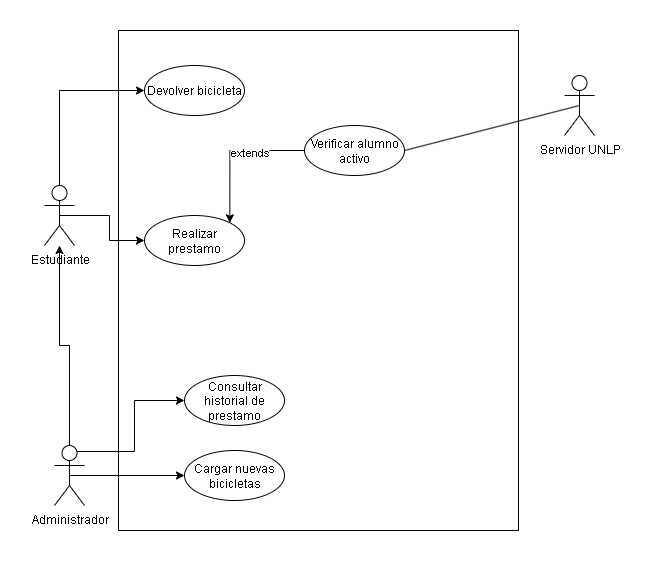

The diagram above was exported from draw.io. Its source (the exported page's mxGraphModel, read from the mxfile embedded in the PNG):
<mxGraphModel dx="703" dy="843" grid="1" gridSize="10" guides="1" tooltips="1" connect="1" arrows="1" fold="1" page="1" pageScale="1" pageWidth="827" pageHeight="1169" math="0" shadow="0">
  <root>
    <mxCell id="0" />
    <mxCell id="1" parent="0" />
    <mxCell id="m16CKhJo0tl4xpae-_D2-29" value="" style="rounded=0;whiteSpace=wrap;html=1;movable=0;resizable=0;rotatable=0;deletable=0;editable=0;locked=1;connectable=0;" vertex="1" parent="1">
      <mxGeometry x="214" y="335" width="400" height="500" as="geometry" />
    </mxCell>
    <mxCell id="m16CKhJo0tl4xpae-_D2-43" style="edgeStyle=orthogonalEdgeStyle;rounded=0;orthogonalLoop=1;jettySize=auto;html=1;exitX=0.5;exitY=0.5;exitDx=0;exitDy=0;exitPerimeter=0;entryX=0;entryY=0.5;entryDx=0;entryDy=0;" edge="1" parent="1" source="m16CKhJo0tl4xpae-_D2-30" target="m16CKhJo0tl4xpae-_D2-36">
      <mxGeometry relative="1" as="geometry" />
    </mxCell>
    <mxCell id="m16CKhJo0tl4xpae-_D2-49" style="edgeStyle=orthogonalEdgeStyle;rounded=0;orthogonalLoop=1;jettySize=auto;html=1;exitX=0.5;exitY=0;exitDx=0;exitDy=0;exitPerimeter=0;entryX=0;entryY=0.5;entryDx=0;entryDy=0;" edge="1" parent="1" source="m16CKhJo0tl4xpae-_D2-30" target="m16CKhJo0tl4xpae-_D2-48">
      <mxGeometry relative="1" as="geometry" />
    </mxCell>
    <mxCell id="m16CKhJo0tl4xpae-_D2-30" value="Estudiante" style="shape=umlActor;verticalLabelPosition=bottom;verticalAlign=top;html=1;outlineConnect=0;" vertex="1" parent="1">
      <mxGeometry x="140" y="490" width="30" height="60" as="geometry" />
    </mxCell>
    <mxCell id="m16CKhJo0tl4xpae-_D2-34" style="edgeStyle=orthogonalEdgeStyle;rounded=0;orthogonalLoop=1;jettySize=auto;html=1;exitX=0.5;exitY=0;exitDx=0;exitDy=0;exitPerimeter=0;" edge="1" parent="1" source="m16CKhJo0tl4xpae-_D2-32" target="m16CKhJo0tl4xpae-_D2-30">
      <mxGeometry relative="1" as="geometry" />
    </mxCell>
    <mxCell id="m16CKhJo0tl4xpae-_D2-52" style="edgeStyle=orthogonalEdgeStyle;rounded=0;orthogonalLoop=1;jettySize=auto;html=1;exitX=0.75;exitY=0.1;exitDx=0;exitDy=0;exitPerimeter=0;entryX=0;entryY=0.5;entryDx=0;entryDy=0;" edge="1" parent="1" source="m16CKhJo0tl4xpae-_D2-32" target="m16CKhJo0tl4xpae-_D2-50">
      <mxGeometry relative="1" as="geometry" />
    </mxCell>
    <mxCell id="m16CKhJo0tl4xpae-_D2-53" style="edgeStyle=orthogonalEdgeStyle;rounded=0;orthogonalLoop=1;jettySize=auto;html=1;exitX=0.5;exitY=0.5;exitDx=0;exitDy=0;exitPerimeter=0;entryX=0;entryY=0.5;entryDx=0;entryDy=0;" edge="1" parent="1" source="m16CKhJo0tl4xpae-_D2-32" target="m16CKhJo0tl4xpae-_D2-51">
      <mxGeometry relative="1" as="geometry" />
    </mxCell>
    <mxCell id="m16CKhJo0tl4xpae-_D2-32" value="Administrador" style="shape=umlActor;verticalLabelPosition=bottom;verticalAlign=top;html=1;outlineConnect=0;" vertex="1" parent="1">
      <mxGeometry x="150" y="750" width="30" height="60" as="geometry" />
    </mxCell>
    <mxCell id="m16CKhJo0tl4xpae-_D2-33" value="Servidor UNLP" style="shape=umlActor;verticalLabelPosition=bottom;verticalAlign=top;html=1;outlineConnect=0;" vertex="1" parent="1">
      <mxGeometry x="660" y="380" width="30" height="60" as="geometry" />
    </mxCell>
    <mxCell id="m16CKhJo0tl4xpae-_D2-36" value="Realizar prestamo" style="ellipse;whiteSpace=wrap;html=1;" vertex="1" parent="1">
      <mxGeometry x="240" y="520" width="100" height="50" as="geometry" />
    </mxCell>
    <mxCell id="m16CKhJo0tl4xpae-_D2-45" style="edgeStyle=orthogonalEdgeStyle;rounded=0;orthogonalLoop=1;jettySize=auto;html=1;exitX=0;exitY=0.5;exitDx=0;exitDy=0;entryX=1;entryY=0;entryDx=0;entryDy=0;" edge="1" parent="1" source="m16CKhJo0tl4xpae-_D2-39" target="m16CKhJo0tl4xpae-_D2-36">
      <mxGeometry relative="1" as="geometry" />
    </mxCell>
    <mxCell id="m16CKhJo0tl4xpae-_D2-46" value="extends" style="edgeLabel;html=1;align=center;verticalAlign=middle;resizable=0;points=[];" vertex="1" connectable="0" parent="m16CKhJo0tl4xpae-_D2-45">
      <mxGeometry x="-0.2377" y="1" relative="1" as="geometry">
        <mxPoint as="offset" />
      </mxGeometry>
    </mxCell>
    <mxCell id="m16CKhJo0tl4xpae-_D2-39" value="Verificar alumno activo" style="ellipse;whiteSpace=wrap;html=1;" vertex="1" parent="1">
      <mxGeometry x="400" y="430" width="100" height="50" as="geometry" />
    </mxCell>
    <mxCell id="m16CKhJo0tl4xpae-_D2-42" value="" style="endArrow=none;html=1;rounded=0;entryX=0.5;entryY=0.5;entryDx=0;entryDy=0;entryPerimeter=0;exitX=1;exitY=0.5;exitDx=0;exitDy=0;" edge="1" parent="1" source="m16CKhJo0tl4xpae-_D2-39" target="m16CKhJo0tl4xpae-_D2-33">
      <mxGeometry width="50" height="50" relative="1" as="geometry">
        <mxPoint x="440" y="660" as="sourcePoint" />
        <mxPoint x="490" y="610" as="targetPoint" />
      </mxGeometry>
    </mxCell>
    <mxCell id="m16CKhJo0tl4xpae-_D2-48" value="Devolver bicicleta" style="ellipse;whiteSpace=wrap;html=1;" vertex="1" parent="1">
      <mxGeometry x="240" y="370" width="100" height="50" as="geometry" />
    </mxCell>
    <mxCell id="m16CKhJo0tl4xpae-_D2-50" value="Consultar historial de prestamo" style="ellipse;whiteSpace=wrap;html=1;" vertex="1" parent="1">
      <mxGeometry x="280" y="680" width="100" height="50" as="geometry" />
    </mxCell>
    <mxCell id="m16CKhJo0tl4xpae-_D2-51" value="Cargar nuevas bicicletas" style="ellipse;whiteSpace=wrap;html=1;" vertex="1" parent="1">
      <mxGeometry x="280" y="755" width="100" height="50" as="geometry" />
    </mxCell>
  </root>
</mxGraphModel>